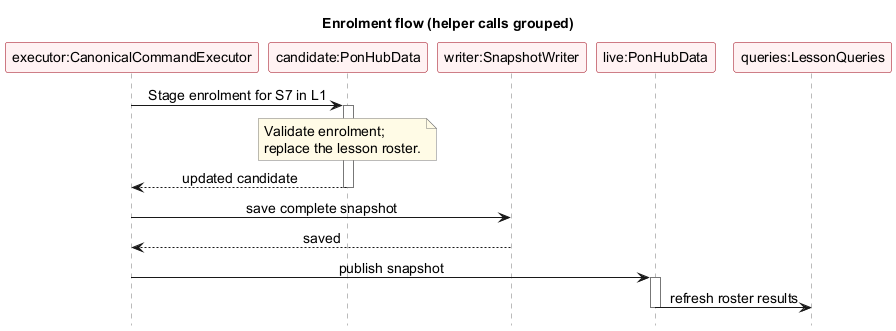

The diagram above was rendered by PlantUML. Its source (embedded in the PNG):
@startuml
' Draft by Vincent Lin with OpenAI Codex assistance.
' Self-contained source; render with PlantUML 1.2025.3.
skinparam defaultFontName Arial
skinparam defaultFontSize 14
skinparam shadowing false
skinparam sequenceMessageAlign center
skinparam sequenceParticipantBackgroundColor #FFF2F3
skinparam sequenceParticipantBorderColor #9D0012
skinparam sequenceLifeLineBorderColor #777777
skinparam noteBackgroundColor #FFFBE6
skinparam noteBorderColor #777777
hide footbox

title Enrolment flow (helper calls grouped)
participant "executor:CanonicalCommandExecutor" as Logic
participant "candidate:PonHubData" as Candidate
participant "writer:SnapshotWriter" as Storage
participant "live:PonHubData" as Live
participant "queries:LessonQueries" as Queries

Logic -> Candidate : Stage enrolment for S7 in L1
activate Candidate
note over Candidate
  Validate enrolment;
  replace the lesson roster.
end note
Candidate --> Logic : updated candidate
 deactivate Candidate
Logic -> Storage : save complete snapshot
Storage --> Logic : saved
Logic -> Live : publish snapshot
activate Live
Live -> Queries : refresh roster results
 deactivate Live
@enduml